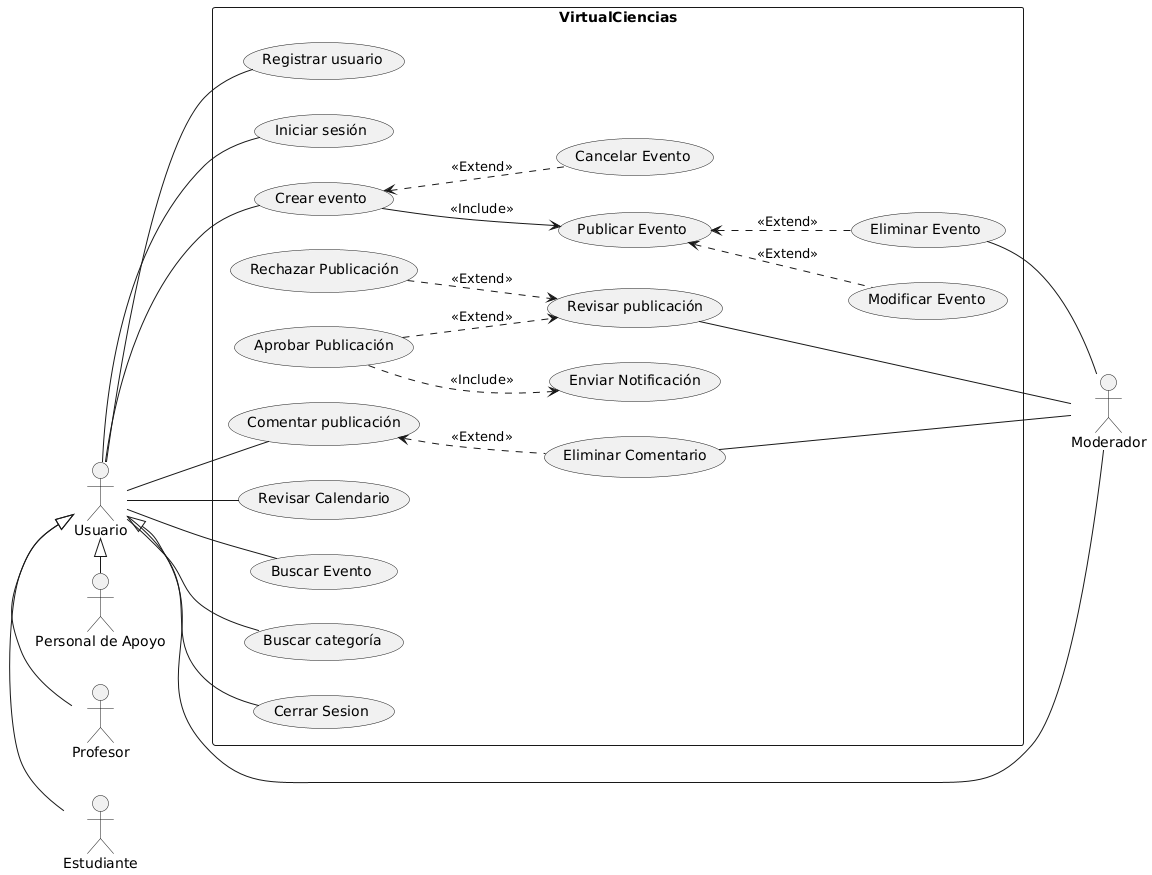

The diagram above was rendered by PlantUML. Its source (embedded in the PNG):
@startuml
actor Usuario as Actor1
actor Moderador as Actor2
actor Estudiante as Actor3
actor Profesor as Actor4
actor "Personal de Apoyo" as Actor5

left to right direction

rectangle VirtualCiencias{
usecase "Registrar usuario" as UC1
usecase "Iniciar sesión" as UC2
usecase "Crear evento" as UC3
usecase "Publicar Evento" as UC4
usecase "Cancelar Evento" as UC5
usecase "Modificar Evento" as UC6
usecase "Comentar publicación" as UC7
usecase "Revisar Calendario" as UC8
usecase "Revisar publicación" as UC9
usecase "Aprobar Publicación" as UC10
usecase "Rechazar Publicación" as UC11
usecase "Eliminar Evento" as UC12
usecase "Eliminar Comentario" as UC13
usecase "Buscar Evento" as UC14
usecase "Buscar categoría" as UC15
usecase "Cerrar Sesion" as UC16
usecase "Enviar Notificación" as UC17

UC3 <.. UC5 : <<Extend>>
UC3 --> UC4 : <<Include>>
UC4 <.. UC6 : <<Extend>>
UC4 <.. UC12 : <<Extend>>
UC7 <.. UC13 : <<Extend>>
UC10 ..> UC9 : <<Extend>>
UC11 ..> UC9 : <<Extend>>
UC10 ..> UC17 : <<Include>>
}

Actor1 -- UC1
Actor1 -- UC2
Actor1 -- UC3
Actor1 -- UC7
Actor1 -- UC8
Actor1 -- UC14
Actor1 -- UC15
Actor1 -- UC16

UC12 -- Actor2
UC13 -- Actor2
UC9 -- Actor2
Actor1 <|- Actor3
Actor1 <|- Actor4
Actor1 <|- Actor5
Actor1 <|- Actor2
@enduml